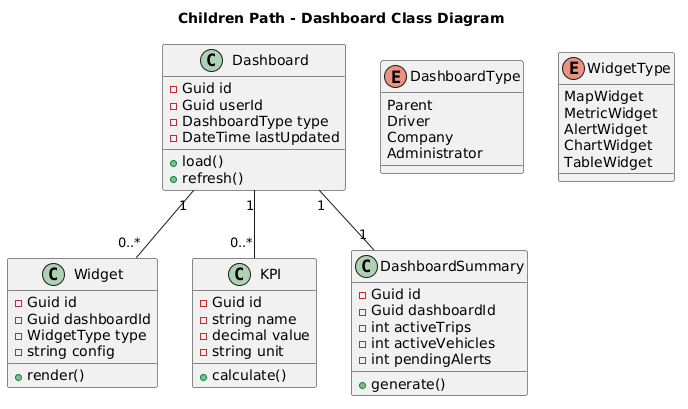

The diagram above was rendered by PlantUML. Its source (embedded in the PNG):
@startuml
title Children Path - Dashboard Class Diagram

class Dashboard {
  - Guid id
  - Guid userId
  - DashboardType type
  - DateTime lastUpdated
  + load()
  + refresh()
}

class Widget {
  - Guid id
  - Guid dashboardId
  - WidgetType type
  - string config
  + render()
}

class KPI {
  - Guid id
  - string name
  - decimal value
  - string unit
  + calculate()
}

class DashboardSummary {
  - Guid id
  - Guid dashboardId
  - int activeTrips
  - int activeVehicles
  - int pendingAlerts
  + generate()
}

enum DashboardType {
  Parent
  Driver
  Company
  Administrator
}

enum WidgetType {
  MapWidget
  MetricWidget
  AlertWidget
  ChartWidget
  TableWidget
}

Dashboard "1" -- "0..*" Widget
Dashboard "1" -- "0..*" KPI
Dashboard "1" -- "1" DashboardSummary
@enduml